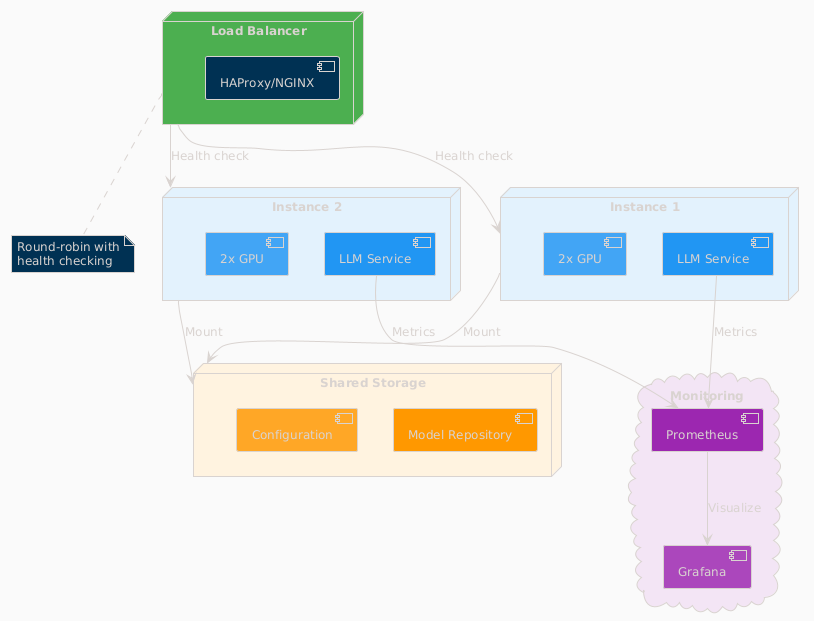

The diagram above was rendered by PlantUML. Its source (embedded in the PNG):
@startuml
!theme blueprint
skinparam backgroundColor #FAFAFA
skinparam defaultFontSize 12

node "Load Balancer" as LB #4CAF50 {
    component [HAProxy/NGINX] as Proxy
}

node "Instance 1" as I1 #E3F2FD {
    component [LLM Service] as S1 #2196F3
    component [2x GPU] as G1 #42A5F5
}

node "Instance 2" as I2 #E3F2FD {
    component [LLM Service] as S2 #2196F3
    component [2x GPU] as G2 #42A5F5
}

node "Shared Storage" as SS #FFF3E0 {
    database [Model Repository] as MR #FF9800
    database [Configuration] as CF #FFA726
}

cloud "Monitoring" as Mon #F3E5F5 {
    component [Prometheus] as Prom #9C27B0
    component [Grafana] as Graf #AB47BC
}

LB --> I1 : Health check
LB --> I2 : Health check

I1 --> SS : Mount
I2 --> SS : Mount

S1 --> Prom : Metrics
S2 --> Prom : Metrics

Prom --> Graf : Visualize

note bottom of LB
  Round-robin with
  health checking
end note

@enduml